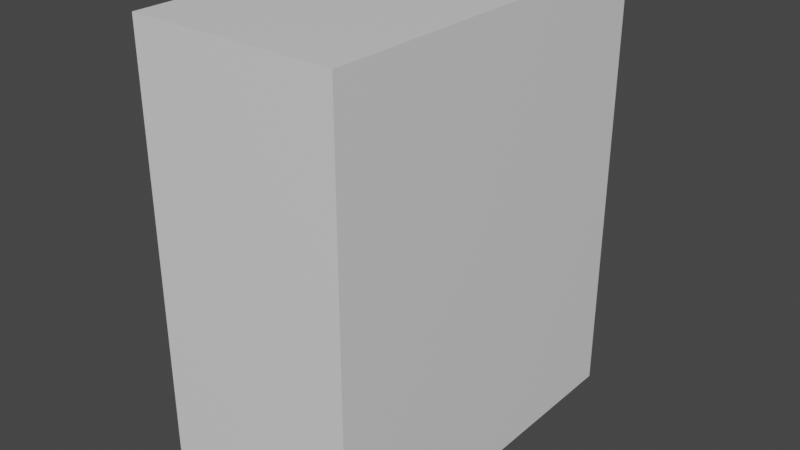 # Source: door.blend  (saved by Blender 2.81.16; exported with 4.5.12 LTS)
import bpy
from mathutils import Matrix  # noqa: F401  (used for matrix-valued properties, if any)

bpy.ops.wm.read_factory_settings(use_empty=True)
scene = bpy.context.scene
scene.name = 'Scene'

# ---- collections
col_collection = bpy.data.collections.new('Collection'); scene.collection.children.link(col_collection)

# ---- materials (node trees are filled in below, after node groups)
mat_material = bpy.data.materials.new('Material')
mat_material.alpha_threshold = 0.0
mat_material.use_transparent_shadow = False
mat_material.line_color = (0.0, 0.0, 0.0, 1.0)

# ---- material node trees
mat_material.use_nodes = True; mat_material.node_tree.nodes.clear()
_N = mat_material.node_tree.nodes; _L = mat_material.node_tree.links
n0 = _N.new('ShaderNodeOutputMaterial'); n0.name = 'Material Output'; n0.location = (300, 300)
n1 = _N.new('ShaderNodeBsdfPrincipled'); n1.name = 'Principled BSDF'; n1.location = (10, 300)
n1.distribution = 'GGX'
n1.subsurface_method = 'BURLEY'
n1.inputs[2].default_value = 0.4
n1.inputs[3].default_value = 1.45
n1.inputs[27].default_value = (0.0, 0.0, 0.0, 1.0)
n1.inputs[28].default_value = 1.0
_L.new(n1.outputs[0], n0.inputs[0])
n0.is_active_output = True

# ---- world
world_world = bpy.data.worlds.new('World'); scene.world = world_world
world_world.use_nodes = True; world_world.node_tree.nodes.clear()
_N = world_world.node_tree.nodes; _L = world_world.node_tree.links
n0 = _N.new('ShaderNodeOutputWorld'); n0.name = 'World Output'; n0.location = (300, 300)
n1 = _N.new('ShaderNodeBackground'); n1.name = 'Background'; n1.location = (10, 300)
n1.inputs[0].default_value = (0.05088, 0.05088, 0.05088, 1.0)
_L.new(n1.outputs[0], n0.inputs[0])
n0.is_active_output = True
world_world.color = (0.05088, 0.05088, 0.05088)
world_world.use_sun_shadow = False
world_world.sun_shadow_jitter_overblur = 0.0

# ---- meshes
me_door = bpy.data.meshes.new('Door')
me_door.from_pydata([(0.4765, 2.061, 2.389), (0.4765, 2.061, -2.389), (0.4765, -2.061, 2.389), (0.4765, -2.061, -2.389), (-1.732, 2.061, 2.389), (-1.732, 2.061, -2.389), (-1.732, -2.061, 2.389), (-1.732, -2.061, -2.389)], [], [(0, 4, 6, 2), (3, 2, 6, 7), (7, 6, 4, 5), (5, 1, 3, 7), (1, 0, 2, 3), (5, 4, 0, 1)])
_uv = me_door.uv_layers.new(name='UVMap')
_uv.uv.foreach_set('vector', [0.625, 0.5, 0.875, 0.5, 0.875, 0.75, 0.625, 0.75, 0.375, 0.75, 0.625, 0.75, 0.625, 1.0, 0.375, 1.0, 0.375, 0.0, 0.625, 0.0, 0.625, 0.25, 0.375, 0.25, 0.125, 0.5, 0.375, 0.5, 0.375, 0.75, 0.125, 0.75, 0.375, 0.5, 0.625, 0.5, 0.625, 0.75, 0.375, 0.75, 0.375, 0.25, 0.625, 0.25, 0.625, 0.5, 0.375, 0.5])
me_door.materials.append(mat_material)
me_door.use_remesh_preserve_volume = False
me_door.use_remesh_preserve_attributes = False
me_door.use_mirror_vertex_groups = False
me_door.update()

# ---- objects
ob_door = bpy.data.objects.new('Door', me_door)

# ---- transforms, parenting, visibility, modifiers, constraints
ob_door.location = (0.0, 0.0, 0.0)
ob_door.lock_rotations_4d = False
ob_door.empty_display_type = 'ARROWS'
ob_door.lineart.crease_threshold = 0.0

# ---- collection membership
col_collection.objects.link(ob_door)

# ---- scene / render settings (as saved in the file)
scene.frame_start = 1; scene.frame_end = 250; scene.frame_set(1)
scene.render.engine = 'BLENDER_EEVEE_NEXT'
scene.cycles.use_denoising = False
scene.cycles.samples = 128
scene.cycles.sampling_pattern = 'TABULATED_SOBOL'
scene.cycles.use_adaptive_sampling = False
scene.cycles.use_light_tree = False
scene.view_settings.view_transform = 'Filmic'
bpy.context.view_layer.update()

# ---- added for rendering (the .blend has no active camera and no usable light): camera, sun
cam_auto = bpy.data.cameras.new('AutoCamera')
cam_auto.lens = 50.0
cam_auto.sensor_width = 36.0
cam_auto.clip_end = 1000.0
ob_auto_camera = bpy.data.objects.new('AutoCamera', cam_auto)
scene.collection.objects.link(ob_auto_camera)
ob_auto_camera.location = (5.5579, -7.4226, 4.9484)
ob_auto_camera.rotation_euler = (1.09748, -7.21219e-08, 0.694738)
scene.camera = ob_auto_camera
light_auto_sun = bpy.data.lights.new('AutoSun', 'SUN')
light_auto_sun.energy = 3.0
light_auto_sun.angle = 0.0523599
ob_auto_sun = bpy.data.objects.new('AutoSun', light_auto_sun)
scene.collection.objects.link(ob_auto_sun)
ob_auto_sun.rotation_euler = (0.872665, 0.174533, 0.523599)
bpy.context.view_layer.update()
